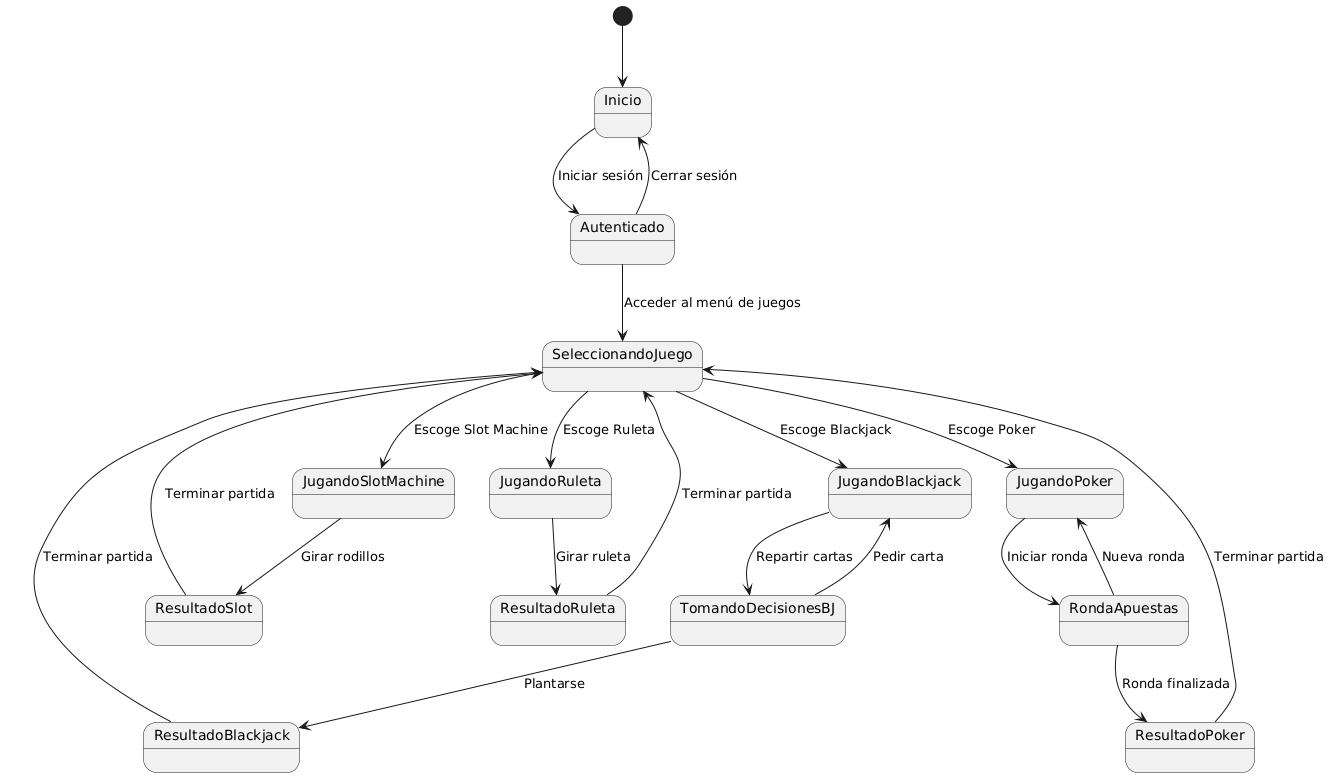

The diagram above was rendered by PlantUML. Its source (embedded in the PNG):
@startuml
[*] --> Inicio
Inicio --> Autenticado : Iniciar sesión
Autenticado --> SeleccionandoJuego : Acceder al menú de juegos

SeleccionandoJuego --> JugandoSlotMachine : Escoge Slot Machine
SeleccionandoJuego --> JugandoRuleta : Escoge Ruleta
SeleccionandoJuego --> JugandoBlackjack : Escoge Blackjack
SeleccionandoJuego --> JugandoPoker : Escoge Poker

JugandoSlotMachine --> ResultadoSlot : Girar rodillos
ResultadoSlot --> SeleccionandoJuego : Terminar partida

JugandoRuleta --> ResultadoRuleta : Girar ruleta
ResultadoRuleta --> SeleccionandoJuego : Terminar partida

JugandoBlackjack --> TomandoDecisionesBJ : Repartir cartas
TomandoDecisionesBJ --> JugandoBlackjack : Pedir carta
TomandoDecisionesBJ --> ResultadoBlackjack : Plantarse
ResultadoBlackjack --> SeleccionandoJuego : Terminar partida

JugandoPoker --> RondaApuestas : Iniciar ronda
RondaApuestas --> JugandoPoker : Nueva ronda
RondaApuestas --> ResultadoPoker : Ronda finalizada
ResultadoPoker --> SeleccionandoJuego : Terminar partida

Autenticado --> Inicio : Cerrar sesión
@enduml